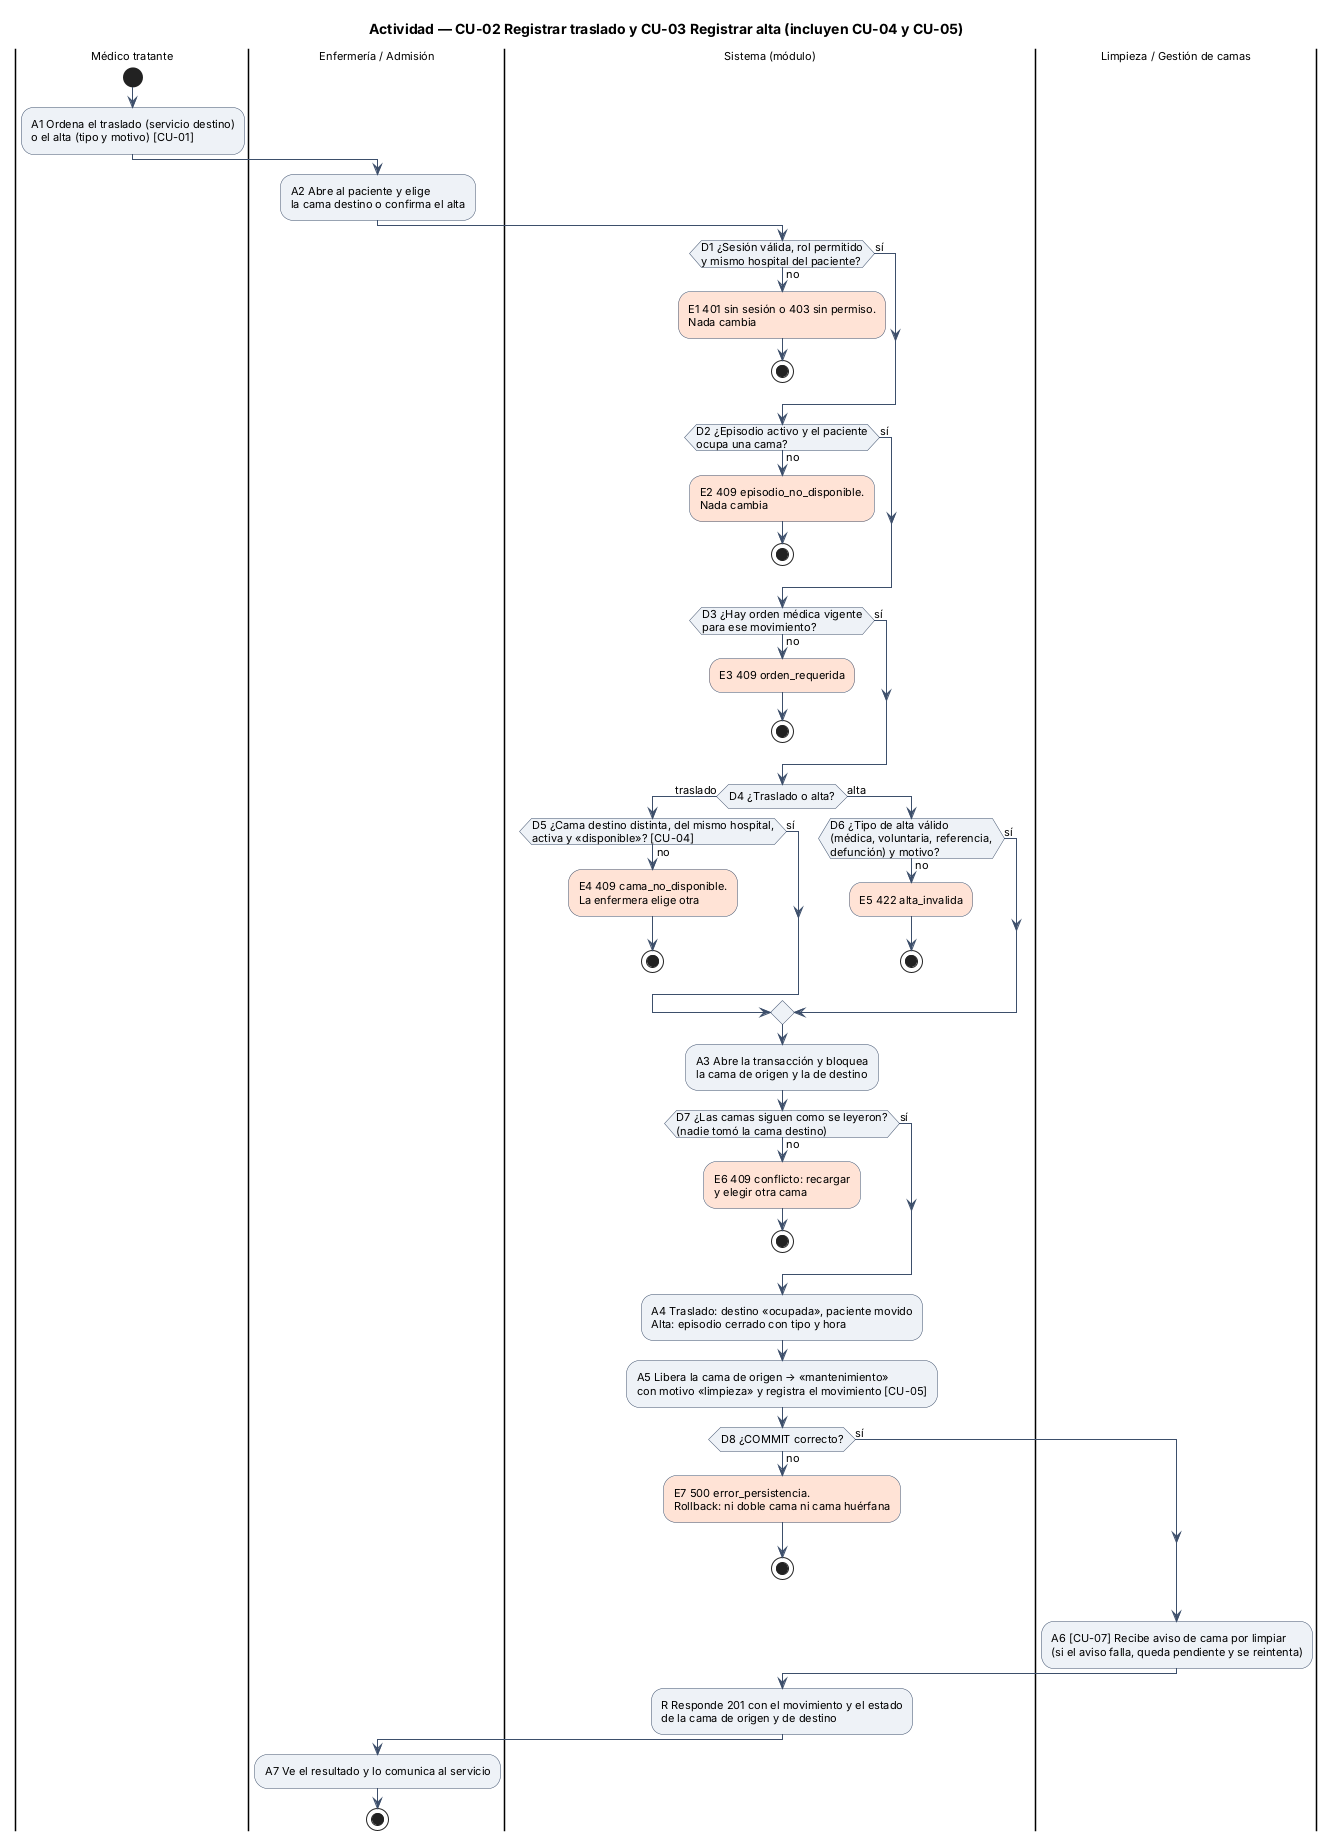

The diagram above was rendered by PlantUML. Its source (embedded in the PNG):
@startuml semana-01-actividad
title Actividad — CU-02 Registrar traslado y CU-03 Registrar alta (incluyen CU-04 y CU-05)
skinparam defaultFontName Arial
skinparam defaultFontSize 11
skinparam shadowing false
skinparam ActivityBackgroundColor #EEF2F7
skinparam ActivityBorderColor #3D4F6B
skinparam ArrowColor #3D4F6B

|Médico tratante|
start
:A1 Ordena el traslado (servicio destino)
o el alta (tipo y motivo) [CU-01];
|Enfermería / Admisión|
:A2 Abre al paciente y elige
la cama destino o confirma el alta;
|Sistema (módulo)|
if (D1 ¿Sesión válida, rol permitido\ny mismo hospital del paciente?) then (no)
  #FFE3D6:E1 401 sin sesión o 403 sin permiso.
  Nada cambia;
  stop
else (sí)
endif
if (D2 ¿Episodio activo y el paciente\nocupa una cama?) then (no)
  #FFE3D6:E2 409 episodio_no_disponible.
  Nada cambia;
  stop
else (sí)
endif
if (D3 ¿Hay orden médica vigente\npara ese movimiento?) then (no)
  #FFE3D6:E3 409 orden_requerida;
  stop
else (sí)
endif
if (D4 ¿Traslado o alta?) then (traslado)
  if (D5 ¿Cama destino distinta, del mismo hospital,\nactiva y «disponible»? [CU-04]) then (no)
    #FFE3D6:E4 409 cama_no_disponible.
    La enfermera elige otra;
    stop
  else (sí)
  endif
else (alta)
  if (D6 ¿Tipo de alta válido\n(médica, voluntaria, referencia,\ndefunción) y motivo? ) then (no)
    #FFE3D6:E5 422 alta_invalida;
    stop
  else (sí)
  endif
endif
:A3 Abre la transacción y bloquea
la cama de origen y la de destino;
if (D7 ¿Las camas siguen como se leyeron?\n(nadie tomó la cama destino)) then (no)
  #FFE3D6:E6 409 conflicto: recargar
  y elegir otra cama;
  stop
else (sí)
endif
:A4 Traslado: destino «ocupada», paciente movido
Alta: episodio cerrado con tipo y hora;
:A5 Libera la cama de origen → «mantenimiento»
con motivo «limpieza» y registra el movimiento [CU-05];
if (D8 ¿COMMIT correcto?) then (no)
  #FFE3D6:E7 500 error_persistencia.
  Rollback: ni doble cama ni cama huérfana;
  stop
else (sí)
endif
|Limpieza / Gestión de camas|
:A6 [CU-07] Recibe aviso de cama por limpiar
(si el aviso falla, queda pendiente y se reintenta);
|Sistema (módulo)|
:R Responde 201 con el movimiento y el estado
de la cama de origen y de destino;
|Enfermería / Admisión|
:A7 Ve el resultado y lo comunica al servicio;
stop
@enduml